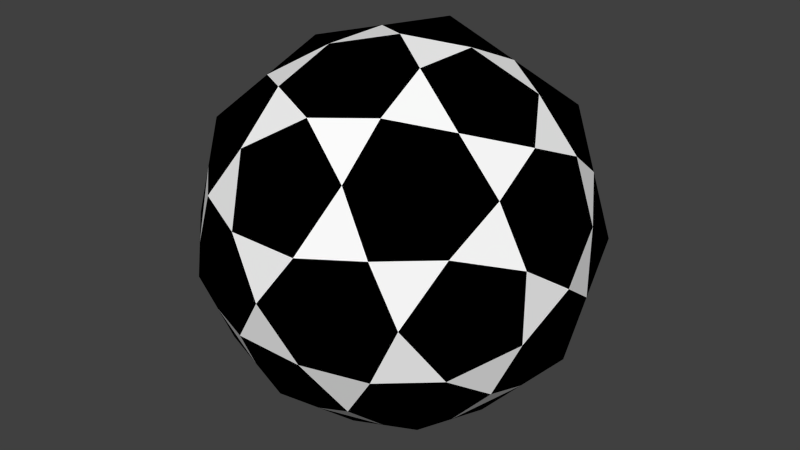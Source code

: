 # Source: m_09.blend  (saved by Blender 2.79.0; exported with 4.5.12 LTS)
import bpy
from mathutils import Matrix  # noqa: F401  (used for matrix-valued properties, if any)

bpy.ops.wm.read_factory_settings(use_empty=True)
scene = bpy.context.scene
scene.name = 'Scene'

# ---- collections
col_collection_1 = bpy.data.collections.new('Collection 1'); scene.collection.children.link(col_collection_1)

# ---- materials (node trees are filled in below, after node groups)
mat_006 = bpy.data.materials.new('Матеріал.006')
mat_006.alpha_threshold = 0.0
mat_006.use_transparent_shadow = False
mat_006.diffuse_color = (1.0, 1.0, 1.0, 1.0)
mat_006.roughness = 0.5
mat_007 = bpy.data.materials.new('Матеріал.007')
mat_007.alpha_threshold = 0.0
mat_007.use_transparent_shadow = False
mat_007.diffuse_color = (0.0, 0.0, 0.0, 1.0)
mat_007.roughness = 0.5

# ---- material node trees

# ---- world
world_world = bpy.data.worlds.new('World'); scene.world = world_world
world_world.color = (0.05088, 0.05088, 0.05088)
world_world.use_sun_shadow = False
world_world.sun_shadow_jitter_overblur = 0.0
world_world.cycles.sampling_method = 'NONE'
world_world.cycles.sample_map_resolution = 256

# ---- meshes
me_deltoidal_hexecontahedron = bpy.data.meshes.new('Deltoidal hexecontahedron')
me_deltoidal_hexecontahedron.from_pydata([(2.306, 1.425, 0.0), (-2.306, 1.425, 0.0), (2.306, -1.425, 0.0), (-2.306, -1.425, 0.0), (1.425, 0.0, 2.306), (1.425, 0.0, -2.306), (-1.425, 0.0, 2.306), (-1.425, 0.0, -2.306), (0.0, 2.306, 1.425), (0.0, -2.306, 1.425), (0.0, 2.306, -1.425), (0.0, -2.306, -1.425), (1.607, 1.607, 1.607), (1.607, 1.607, -1.607), (1.607, -1.607, 1.607), (1.607, -1.607, -1.607), (-1.607, 1.607, 1.607), (-1.607, 1.607, -1.607), (-1.607, -1.607, 1.607), (-1.607, -1.607, -1.607), (0.9931, 2.6, 0.0), (-0.9931, 2.6, 0.0), (0.9931, -2.6, 0.0), (-0.9931, -2.6, 0.0), (2.6, 0.0, 0.9931), (2.6, 0.0, -0.9931), (-2.6, 0.0, 0.9931), (-2.6, 0.0, -0.9931), (0.0, 0.9931, 2.6), (0.0, -0.9931, 2.6), (0.0, 0.9931, -2.6), (0.0, -0.9931, -2.6), (-0.8034, -1.957, -1.516), (-0.8034, -1.3, 2.103), (-2.453, 0.7127, 0.4966), (-0.4966, 2.453, -0.7127), (-0.8034, -1.3, -2.103), (-0.7127, 0.4966, 2.453), (1.957, 1.516, -0.8034), (-0.4966, -2.453, -0.7127), (-2.013, 0.0, 1.65), (-2.103, 0.8034, -1.3), (1.957, -1.516, -0.8034), (0.7127, 0.4966, 2.453), (0.7127, 0.4966, -2.453), (2.103, 0.8034, -1.3), (2.453, 0.7127, 0.4966), (0.0, 2.6, 0.0), (-0.7127, 0.4966, -2.453), (0.0, -2.6, 0.0), (-0.8034, 1.957, 1.516), (-1.957, -1.516, 0.8034), (-1.3, 2.103, -0.8034), (1.516, 0.8034, -1.957), (0.8034, -1.3, 2.103), (0.8034, -1.957, 1.516), (0.8034, -1.3, -2.103), (1.516, -0.8034, -1.957), (2.453, -0.7127, 0.4966), (2.103, 0.8034, 1.3), (1.65, -2.013, 0.0), (-1.3, 2.103, 0.8034), (1.3, 2.103, 0.8034), (1.65, 2.013, 0.0), (-1.3, -2.103, 0.8034), (0.8034, 1.957, 1.516), (-1.3, -2.103, -0.8034), (1.3, 2.103, -0.8034), (1.3, -2.103, -0.8034), (2.103, -0.8034, 1.3), (1.3, -2.103, 0.8034), (-0.8034, 1.3, -2.103), (0.4966, -2.453, 0.7127), (0.0, 1.65, -2.013), (0.4966, 2.453, -0.7127), (0.0, 1.65, 2.013), (-2.103, -0.8034, 1.3), (-2.6, 0.0, 0.0), (0.4966, -2.453, -0.7127), (-1.516, 0.8034, -1.957), (2.453, -0.7127, -0.4966), (-2.453, -0.7127, -0.4966), (-1.957, 1.516, 0.8034), (-0.8034, 1.3, 2.103), (0.4966, 2.453, 0.7127), (-1.516, -0.8034, -1.957), (-2.453, 0.7127, -0.4966), (-0.8034, -1.957, 1.516), (1.957, -1.516, 0.8034), (0.8034, 1.3, 2.103), (-2.103, 0.8034, 1.3), (1.957, 1.516, 0.8034), (0.8034, 1.3, -2.103), (2.6, 0.0, 0.0), (2.453, 0.7127, -0.4966), (-2.013, 0.0, -1.65), (0.7127, -0.4966, -2.453), (2.013, 0.0, -1.65), (0.0, 0.0, 2.6), (0.7127, -0.4966, 2.453), (-1.65, 2.013, 0.0), (1.516, 0.8034, 1.957), (0.0, 0.0, -2.6), (-0.7127, -0.4966, 2.453), (1.516, -0.8034, 1.957), (-0.7127, -0.4966, -2.453), (-1.516, 0.8034, 1.957), (-1.957, -1.516, -0.8034), (-1.65, -2.013, 0.0), (-1.957, 1.516, -0.8034), (0.8034, 1.957, -1.516), (0.0, -1.65, 2.013), (0.8034, -1.957, -1.516), (-2.453, -0.7127, 0.4966), (-0.4966, -2.453, 0.7127), (-0.4966, 2.453, 0.7127), (0.0, -1.65, -2.013), (-1.516, -0.8034, 1.957), (-0.8034, 1.957, -1.516), (2.013, 0.0, 1.65), (-2.103, -0.8034, -1.3), (2.103, -0.8034, -1.3)], [], [(0, 91, 46), (0, 46, 94), (0, 94, 38), (0, 38, 63), (0, 63, 91), (1, 82, 100), (1, 100, 109), (1, 109, 86), (1, 86, 34), (1, 34, 82), (2, 88, 60), (2, 60, 42), (2, 42, 80), (2, 80, 58), (2, 58, 88), (3, 51, 113), (3, 113, 81), (3, 81, 107), (3, 107, 108), (3, 108, 51), (4, 101, 43), (4, 43, 99), (4, 99, 104), (4, 104, 119), (4, 119, 101), (5, 53, 97), (5, 97, 57), (5, 57, 96), (5, 96, 44), (5, 44, 53), (6, 106, 40), (6, 40, 117), (6, 117, 103), (6, 103, 37), (6, 37, 106), (7, 79, 48), (7, 48, 105), (7, 105, 85), (7, 85, 95), (7, 95, 79), (8, 65, 84), (8, 84, 115), (8, 115, 50), (8, 50, 75), (8, 75, 65), (9, 55, 111), (9, 111, 87), (9, 87, 114), (9, 114, 72), (9, 72, 55), (10, 110, 73), (10, 73, 118), (10, 118, 35), (10, 35, 74), (10, 74, 110), (11, 112, 78), (11, 78, 39), (11, 39, 32), (11, 32, 116), (11, 116, 112), (112, 56, 15), (112, 116, 56), (116, 31, 56), (116, 36, 31), (116, 32, 36), (32, 19, 36), (32, 66, 19), (32, 39, 66), (39, 23, 66), (39, 49, 23), (39, 78, 49), (78, 22, 49), (78, 68, 22), (78, 112, 68), (112, 15, 68), (110, 67, 13), (110, 74, 67), (74, 20, 67), (74, 47, 20), (74, 35, 47), (35, 21, 47), (35, 52, 21), (35, 118, 52), (118, 17, 52), (118, 71, 17), (118, 73, 71), (73, 30, 71), (73, 92, 30), (73, 110, 92), (110, 13, 92), (55, 70, 14), (55, 72, 70), (72, 22, 70), (72, 49, 22), (72, 114, 49), (114, 23, 49), (114, 64, 23), (114, 87, 64), (87, 18, 64), (87, 33, 18), (87, 111, 33), (111, 29, 33), (111, 54, 29), (111, 55, 54), (55, 14, 54), (65, 89, 12), (65, 75, 89), (75, 28, 89), (75, 83, 28), (75, 50, 83), (50, 16, 83), (50, 61, 16), (50, 115, 61), (115, 21, 61), (115, 47, 21), (115, 84, 47), (84, 20, 47), (84, 62, 20), (84, 65, 62), (65, 12, 62), (79, 41, 17), (79, 95, 41), (95, 27, 41), (95, 120, 27), (95, 85, 120), (85, 19, 120), (85, 36, 19), (85, 105, 36), (105, 31, 36), (105, 102, 31), (105, 48, 102), (48, 30, 102), (48, 71, 30), (48, 79, 71), (79, 17, 71), (106, 83, 16), (106, 37, 83), (37, 28, 83), (37, 98, 28), (37, 103, 98), (103, 29, 98), (103, 33, 29), (103, 117, 33), (117, 18, 33), (117, 76, 18), (117, 40, 76), (40, 26, 76), (40, 90, 26), (40, 106, 90), (106, 16, 90), (53, 92, 13), (53, 44, 92), (44, 30, 92), (44, 102, 30), (44, 96, 102), (96, 31, 102), (96, 56, 31), (96, 57, 56), (57, 15, 56), (57, 121, 15), (57, 97, 121), (97, 25, 121), (97, 45, 25), (97, 53, 45), (53, 13, 45), (101, 59, 12), (101, 119, 59), (119, 24, 59), (119, 69, 24), (119, 104, 69), (104, 14, 69), (104, 54, 14), (104, 99, 54), (99, 29, 54), (99, 98, 29), (99, 43, 98), (43, 28, 98), (43, 89, 28), (43, 101, 89), (101, 12, 89), (51, 64, 18), (51, 108, 64), (108, 23, 64), (108, 66, 23), (108, 107, 66), (107, 19, 66), (107, 120, 19), (107, 81, 120), (81, 27, 120), (81, 77, 27), (81, 113, 77), (113, 26, 77), (113, 76, 26), (113, 51, 76), (51, 18, 76), (88, 69, 14), (88, 58, 69), (58, 24, 69), (58, 93, 24), (58, 80, 93), (80, 25, 93), (80, 121, 25), (80, 42, 121), (42, 15, 121), (42, 68, 15), (42, 60, 68), (60, 22, 68), (60, 70, 22), (60, 88, 70), (88, 14, 70), (82, 90, 16), (82, 34, 90), (34, 26, 90), (34, 77, 26), (34, 86, 77), (86, 27, 77), (86, 41, 27), (86, 109, 41), (109, 17, 41), (109, 52, 17), (109, 100, 52), (100, 21, 52), (100, 61, 21), (100, 82, 61), (82, 16, 61), (91, 62, 12), (91, 63, 62), (63, 20, 62), (63, 67, 20), (63, 38, 67), (38, 13, 67), (38, 45, 13), (38, 94, 45), (94, 25, 45), (94, 93, 25), (94, 46, 93), (46, 24, 93), (46, 59, 24), (46, 91, 59), (91, 12, 59)])
me_deltoidal_hexecontahedron.polygons.foreach_set('material_index', [1, 1, 1, 1, 1, 1, 1, 1, 1, 1, 1, 1, 1, 1, 1, 1, 1, 1, 1, 1, 1, 1, 1, 1, 1, 1, 1, 1, 1, 1, 1, 1, 1, 1, 1, 1, 1, 1, 1, 1, 1, 1, 1, 1, 1, 1, 1, 1, 1, 1, 1, 1, 1, 1, 1, 1, 1, 1, 1, 1, 1, 0, 1, 1, 0, 1, 1, 0, 1, 1, 0, 1, 1, 0, 1, 1, 0, 1, 1, 0, 1, 1, 0, 1, 1, 0, 1, 1, 0, 1, 1, 0, 1, 1, 0, 1, 1, 0, 1, 1, 0, 1, 1, 0, 1, 1, 0, 1, 1, 0, 1, 1, 0, 1, 1, 0, 1, 1, 0, 1, 1, 0, 1, 1, 0, 1, 1, 0, 1, 1, 0, 1, 1, 0, 1, 1, 0, 1, 1, 0, 1, 1, 0, 1, 1, 0, 1, 1, 0, 1, 1, 0, 1, 1, 0, 1, 1, 0, 1, 1, 0, 1, 1, 0, 1, 1, 0, 1, 1, 0, 1, 1, 0, 1, 1, 0, 1, 1, 0, 1, 1, 0, 1, 1, 0, 1, 1, 0, 1, 1, 0, 1, 1, 0, 1, 1, 0, 1, 1, 0, 1, 1, 0, 1, 1, 0, 1, 1, 0, 1, 1, 0, 1, 1, 0, 1, 1, 0, 1, 1, 0, 1, 1, 0, 1, 1, 0, 1, 1, 0, 1, 1, 0, 1, 1, 0, 1, 1, 0, 1])
me_deltoidal_hexecontahedron.materials.append(mat_006)
me_deltoidal_hexecontahedron.materials.append(mat_007)
me_deltoidal_hexecontahedron.use_remesh_preserve_volume = False
me_deltoidal_hexecontahedron.use_remesh_preserve_attributes = False
me_deltoidal_hexecontahedron.use_mirror_vertex_groups = False
me_deltoidal_hexecontahedron.update()

# ---- objects
ob_deltoidal_hexecontahedron = bpy.data.objects.new('Deltoidal hexecontahedron', me_deltoidal_hexecontahedron)

# ---- transforms, parenting, visibility, modifiers, constraints
ob_deltoidal_hexecontahedron.location = (0.0, 0.0, 0.0)
ob_deltoidal_hexecontahedron.lineart.crease_threshold = 0.0

# ---- collection membership
col_collection_1.objects.link(ob_deltoidal_hexecontahedron)

# ---- scene / render settings (as saved in the file)
scene.frame_start = 1; scene.frame_end = 250; scene.frame_set(1)
scene.render.engine = 'BLENDER_EEVEE_NEXT'
scene.render.resolution_percentage = 50
scene.render.dither_intensity = 0.0
scene.cycles.use_denoising = False
scene.cycles.samples = 10
scene.cycles.sampling_pattern = 'TABULATED_SOBOL'
scene.cycles.light_sampling_threshold = 0.0
scene.cycles.use_adaptive_sampling = False
scene.cycles.use_light_tree = False
scene.cycles.blur_glossy = 0.0
scene.cycles.pixel_filter_type = 'GAUSSIAN'
scene.cycles.sample_clamp_indirect = 0.0
scene.view_settings.view_transform = 'Standard'
bpy.context.view_layer.update()

# ---- added for rendering (the .blend has no active camera and no usable light): camera, sun
cam_auto = bpy.data.cameras.new('AutoCamera')
cam_auto.lens = 50.0
cam_auto.sensor_width = 36.0
cam_auto.clip_end = 1000.0
ob_auto_camera = bpy.data.objects.new('AutoCamera', cam_auto)
scene.collection.objects.link(ob_auto_camera)
ob_auto_camera.location = (8.33319, -9.99982, 6.66655)
ob_auto_camera.rotation_euler = (1.09748, -7.21219e-08, 0.694738)
scene.camera = ob_auto_camera
light_auto_sun = bpy.data.lights.new('AutoSun', 'SUN')
light_auto_sun.energy = 3.0
light_auto_sun.angle = 0.0523599
ob_auto_sun = bpy.data.objects.new('AutoSun', light_auto_sun)
scene.collection.objects.link(ob_auto_sun)
ob_auto_sun.rotation_euler = (0.872665, 0.174533, 0.523599)
bpy.context.view_layer.update()
